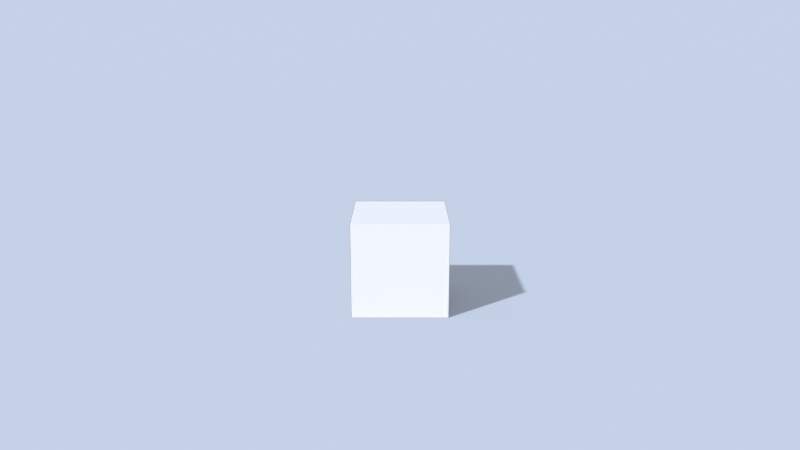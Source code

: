 # Source: ch11_10_consistency_starter.blend  (saved by Blender 5.3.31; exported with 4.5.12 LTS)
import bpy
from mathutils import Matrix  # noqa: F401  (used for matrix-valued properties, if any)

bpy.ops.wm.read_factory_settings(use_empty=True)
scene = bpy.context.scene
scene.name = 'SC_CONSIST'

# ---- materials (node trees are filled in below, after node groups)
mat_ma_cube = bpy.data.materials.new('MA_Cube')
mat_ma_floor = bpy.data.materials.new('MA_Floor')

# ---- material node trees
mat_ma_cube.use_nodes = True; mat_ma_cube.node_tree.nodes.clear()
_N = mat_ma_cube.node_tree.nodes; _L = mat_ma_cube.node_tree.links
n0 = _N.new('ShaderNodeBsdfPrincipled'); n0.name = 'Principled BSDF'; n0.location = (-200, 100)
n0.inputs[0].default_value = (0.6, 0.6, 0.6, 1.0)
n0.inputs[2].default_value = 0.8
n0.inputs[10].default_value = 0.005
n1 = _N.new('ShaderNodeOutputMaterial'); n1.name = 'Material Output'; n1.location = (200, 100)
_L.new(n0.outputs[0], n1.inputs[0])
n1.is_active_output = True
mat_ma_floor.use_nodes = True; mat_ma_floor.node_tree.nodes.clear()
_N = mat_ma_floor.node_tree.nodes; _L = mat_ma_floor.node_tree.links
n0 = _N.new('ShaderNodeBsdfPrincipled'); n0.name = 'Principled BSDF'; n0.location = (-200, 100)
n0.inputs[10].default_value = 0.005
n1 = _N.new('ShaderNodeOutputMaterial'); n1.name = 'Material Output'; n1.location = (200, 100)
_L.new(n0.outputs[0], n1.inputs[0])
n1.is_active_output = True

# ---- world
world_wo_sky = bpy.data.worlds.new('WO_Sky'); scene.world = world_wo_sky
world_wo_sky.use_nodes = True; world_wo_sky.node_tree.nodes.clear()
_N = world_wo_sky.node_tree.nodes; _L = world_wo_sky.node_tree.links
n0 = _N.new('ShaderNodeBackground'); n0.name = 'Background'; n0.location = (-200, 100)
n0.inputs[0].default_value = (0.7, 0.8, 1.0, 1.0)
n0.inputs[1].default_value = 0.8
n1 = _N.new('ShaderNodeOutputWorld'); n1.name = 'World Output'; n1.location = (200, 100)
_L.new(n0.outputs[0], n1.inputs[0])
n1.is_active_output = True

# ---- cameras
cam_cam = bpy.data.cameras.new('CAM')
cam_cam.lens = 35.0

# ---- lights
light_sun = bpy.data.lights.new('SUN', 'SUN')
light_sun.angle = 0.03491
light_sun.energy = 4.0

# ---- meshes
me_me_cube = bpy.data.meshes.new('ME_Cube')
me_me_cube.from_pydata([(-0.5, -0.5, -0.5), (-0.5, -0.5, 0.5), (-0.5, 0.5, -0.5), (-0.5, 0.5, 0.5), (0.5, -0.5, -0.5), (0.5, -0.5, 0.5), (0.5, 0.5, -0.5), (0.5, 0.5, 0.5)], [], [(0, 1, 3, 2), (2, 3, 7, 6), (6, 7, 5, 4), (4, 5, 1, 0), (2, 6, 4, 0), (7, 3, 1, 5)])
me_me_cube.materials.append(mat_ma_cube)
me_me_cube.update()
me_me_floor = bpy.data.meshes.new('ME_Floor')
me_me_floor.from_pydata([(-20.0, -20.0, 0.0), (20.0, -20.0, 0.0), (-20.0, 20.0, 0.0), (20.0, 20.0, 0.0)], [], [(0, 1, 3, 2)])
me_me_floor.materials.append(mat_ma_floor)
me_me_floor.update()

# ---- objects
ob_cube = bpy.data.objects.new('Cube', me_me_cube)
ob_floor = bpy.data.objects.new('Floor', me_me_floor)
ob_sun = bpy.data.objects.new('SUN', light_sun)
ob_cam = bpy.data.objects.new('CAM', cam_cam)

# ---- transforms, parenting, visibility, modifiers, constraints
ob_cube.location = (0.0, 0.0, 0.5)
ob_floor.location = (0.0, 0.0, 0.0)
ob_floor.is_shadow_catcher = True
ob_sun.location = (0.0, 0.0, 0.0)
ob_sun.rotation_euler = (0.8727, 0.0, -0.8727)
ob_cam.location = (0.0, -8.0, 3.0)
ob_cam.rotation_euler = (1.309, 0.0, 0.0)

# ---- collection membership
scene.collection.objects.link(ob_cube)
scene.collection.objects.link(ob_floor)
scene.collection.objects.link(ob_sun)
scene.collection.objects.link(ob_cam)

# ---- scene / render settings (as saved in the file)
scene.camera = ob_cam
scene.frame_start = 1; scene.frame_end = 250; scene.frame_set(1)
scene.render.engine = 'CYCLES'
scene.render.resolution_x = 320
scene.render.resolution_y = 180
scene.render.film_transparent = True
scene.render.bake_bias = 0.0
scene.render.bake_samples = 0
scene.render.compositor_device = 'GPU'
scene.cycles.use_denoising = False
scene.cycles.samples = 128
scene.eevee.use_volume_custom_range = False
scene.eevee.fast_gi_thickness_near = 0.1
scene.eevee.fast_gi_thickness_far = 0.0
scene.eevee.ray_tracing_options.screen_trace_thickness = 0.1
scene.view_settings.view_transform = 'Standard'
bpy.context.view_layer.update()
